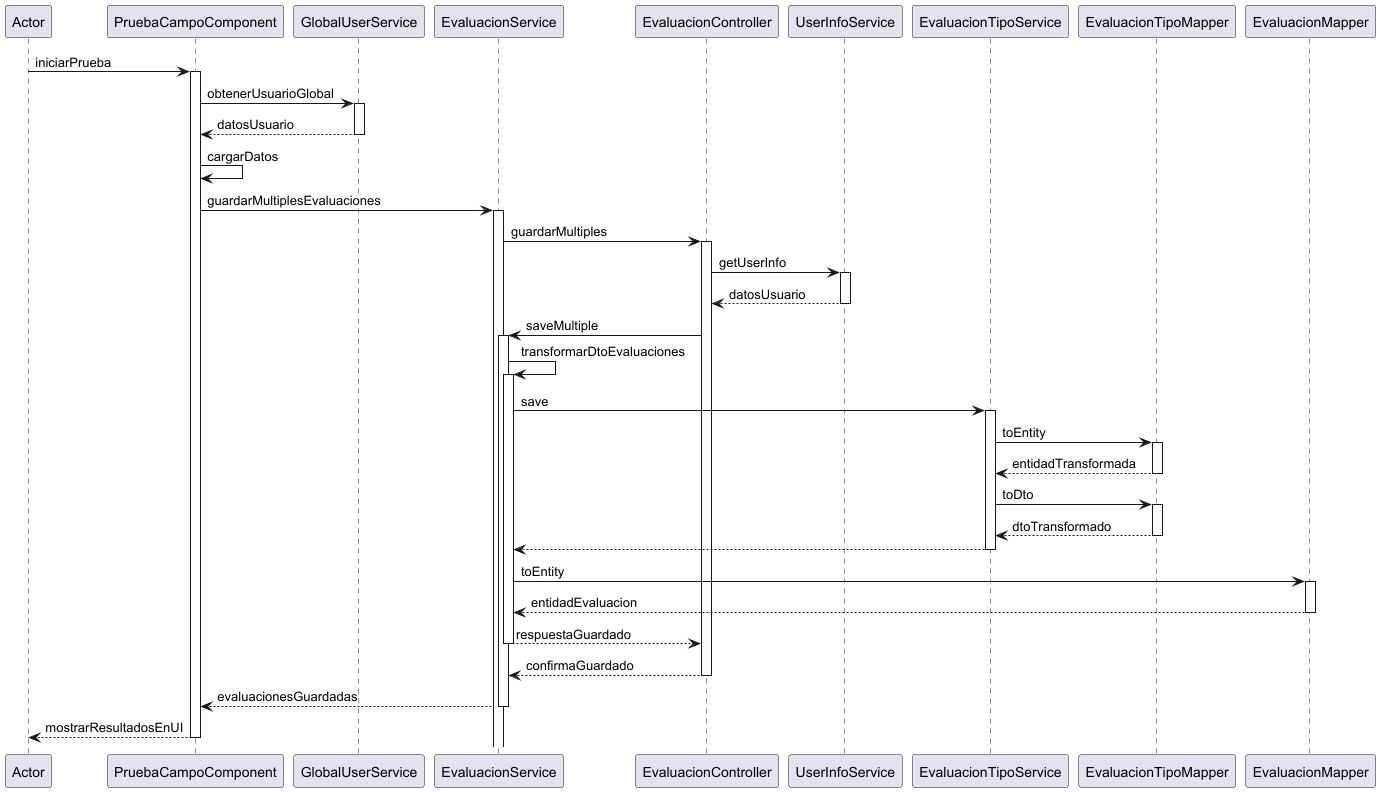

The diagram above was rendered by PlantUML. Its source (embedded in the PNG):
@startuml
participant Actor
Actor -> PruebaCampoComponent: iniciarPrueba
activate PruebaCampoComponent
PruebaCampoComponent -> GlobalUserService: obtenerUsuarioGlobal
activate GlobalUserService
GlobalUserService --> PruebaCampoComponent: datosUsuario
deactivate GlobalUserService

PruebaCampoComponent -> PruebaCampoComponent: cargarDatos
PruebaCampoComponent -> EvaluacionService: guardarMultiplesEvaluaciones
activate EvaluacionService

EvaluacionService -> EvaluacionController: guardarMultiples
activate EvaluacionController
EvaluacionController -> UserInfoService: getUserInfo
activate UserInfoService
UserInfoService --> EvaluacionController: datosUsuario
deactivate UserInfoService

EvaluacionController -> EvaluacionService: saveMultiple
activate EvaluacionService
EvaluacionService -> EvaluacionService: transformarDtoEvaluaciones
activate EvaluacionService

EvaluacionService -> EvaluacionTipoService: save
activate EvaluacionTipoService
EvaluacionTipoService -> EvaluacionTipoMapper: toEntity
activate EvaluacionTipoMapper
EvaluacionTipoMapper --> EvaluacionTipoService: entidadTransformada
deactivate EvaluacionTipoMapper

EvaluacionTipoService -> EvaluacionTipoMapper: toDto
activate EvaluacionTipoMapper
EvaluacionTipoMapper --> EvaluacionTipoService: dtoTransformado
deactivate EvaluacionTipoMapper

EvaluacionTipoService --> EvaluacionService
deactivate EvaluacionTipoService

EvaluacionService -> EvaluacionMapper: toEntity
activate EvaluacionMapper
EvaluacionMapper --> EvaluacionService: entidadEvaluacion
deactivate EvaluacionMapper

EvaluacionService --> EvaluacionController: respuestaGuardado
deactivate EvaluacionService
EvaluacionController --> EvaluacionService: confirmaGuardado
deactivate EvaluacionController
EvaluacionService --> PruebaCampoComponent: evaluacionesGuardadas
deactivate EvaluacionService

PruebaCampoComponent --> Actor: mostrarResultadosEnUI
deactivate PruebaCampoComponent
@enduml